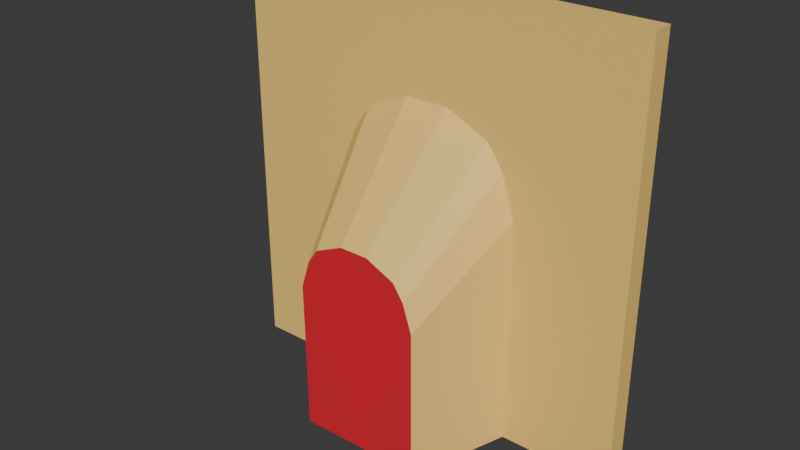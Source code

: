 # Source: door_blocked_with_planks.blend  (saved by Blender 4.0.36; exported with 4.5.12 LTS)
import bpy
from mathutils import Matrix  # noqa: F401  (used for matrix-valued properties, if any)

bpy.ops.wm.read_factory_settings(use_empty=True)
scene = bpy.context.scene
scene.name = 'Scene'

# ---- collections
col_collection = bpy.data.collections.new('Collection'); scene.collection.children.link(col_collection)

# ---- materials (node trees are filled in below, after node groups)
mat_material_001 = bpy.data.materials.new('Material.001')
mat_material_001.use_transparent_shadow = False
mat_material_001.diffuse_color = (1.0, 1.0, 1.0, 1.0)
mat_material_001.roughness = 0.5528
mat_material = bpy.data.materials.new('Material')
mat_material.use_transparent_shadow = False
mat_material_006 = bpy.data.materials.new('Material.006')
mat_material_006.use_transparent_shadow = False
mat_material_007 = bpy.data.materials.new('Material.007')
mat_material_007.use_transparent_shadow = False

# ---- material node trees
mat_material_001.use_nodes = True; mat_material_001.node_tree.nodes.clear()
_N = mat_material_001.node_tree.nodes; _L = mat_material_001.node_tree.links
n0 = _N.new('ShaderNodeBsdfPrincipled'); n0.name = 'Principled BSDF'; n0.location = (10, 300)
n0.inputs[0].default_value = (1.0, 0.6675, 0.1862, 1.0)
n0.inputs[2].default_value = 0.5528
n0.inputs[3].default_value = 1.45
n0.inputs[27].default_value = (0.0, 0.0, 0.0, 1.0)
n0.inputs[28].default_value = 1.0
n1 = _N.new('ShaderNodeOutputMaterial'); n1.name = 'Material Output'; n1.location = (300, 300)
n2 = _N.new('ShaderNodeNormalMap'); n2.name = 'Normal Map'; n2.location = (-300, -300)
n2.label = 'Normal/Map'
_L.new(n0.outputs[0], n1.inputs[0])
_L.new(n2.outputs[0], n0.inputs[5])
n1.is_active_output = True
mat_material.use_nodes = True; mat_material.node_tree.nodes.clear()
_N = mat_material.node_tree.nodes; _L = mat_material.node_tree.links
n0 = _N.new('ShaderNodeBsdfPrincipled'); n0.name = 'Principled BSDF'; n0.location = (10, 300)
n0.inputs[0].default_value = (0.8001, 0.01985, 0.03968, 1.0)
n0.inputs[3].default_value = 1.45
n1 = _N.new('ShaderNodeOutputMaterial'); n1.name = 'Material Output'; n1.location = (300, 300)
_L.new(n0.outputs[0], n1.inputs[0])
n1.is_active_output = True
mat_material_006.use_nodes = True; mat_material_006.node_tree.nodes.clear()
_N = mat_material_006.node_tree.nodes; _L = mat_material_006.node_tree.links
n0 = _N.new('ShaderNodeBsdfPrincipled'); n0.name = 'Principled BSDF'; n0.location = (10, 300)
n0.inputs[0].default_value = (0.05087, 0.05087, 0.05087, 1.0)
n0.inputs[3].default_value = 1.45
n1 = _N.new('ShaderNodeOutputMaterial'); n1.name = 'Material Output'; n1.location = (300, 300)
_L.new(n0.outputs[0], n1.inputs[0])
n1.is_active_output = True
mat_material_007.use_nodes = True; mat_material_007.node_tree.nodes.clear()
_N = mat_material_007.node_tree.nodes; _L = mat_material_007.node_tree.links
n0 = _N.new('ShaderNodeBsdfPrincipled'); n0.name = 'Principled BSDF'; n0.location = (10, 300)
n0.inputs[0].default_value = (0.493, 0.8004, 0.3852, 1.0)
n0.inputs[3].default_value = 1.45
n1 = _N.new('ShaderNodeOutputMaterial'); n1.name = 'Material Output'; n1.location = (300, 300)
_L.new(n0.outputs[0], n1.inputs[0])
n1.is_active_output = True

# ---- world
world_world = bpy.data.worlds.new('World'); scene.world = world_world
world_world.use_nodes = True; world_world.node_tree.nodes.clear()
_N = world_world.node_tree.nodes; _L = world_world.node_tree.links
n0 = _N.new('ShaderNodeOutputWorld'); n0.name = 'World Output'; n0.location = (300, 300)
n1 = _N.new('ShaderNodeBackground'); n1.name = 'Background'; n1.location = (10, 300)
n1.inputs[0].default_value = (0.05088, 0.05088, 0.05088, 1.0)
_L.new(n1.outputs[0], n0.inputs[0])
n0.is_active_output = True
world_world.color = (0.05088, 0.05088, 0.05088)
world_world.use_sun_shadow = False
world_world.sun_shadow_jitter_overblur = 0.0

# ---- meshes
me_mesh_001 = bpy.data.meshes.new('Mesh.001')
me_mesh_001.from_pydata([(-2.001, -1.995, -0.0004704), (-2.0, -2.0, 4.0), (-2.001, -1.794, -0.0005934), (-2.0, -1.8, 4.0), (1.999, -1.998, 0.0002765), (2.0, -2.0, 4.0), (1.999, -1.797, 0.0003859), (2.0, -1.8, 4.0), (0.9141, -1.793, 0.000911), (-0.9174, -1.785, -0.0003264), (-0.6672, -1.8, 4.0), (0.6662, -1.8, 4.0), (-0.9167, -1.99, -0.0003017), (0.9144, -1.994, 0.000591), (0.6663, -2.0, 4.0), (-0.6671, -2.0, 4.0), (-2.001, -1.999, 2.999), (-2.001, -1.799, 2.999), (1.999, -1.8, 3.0), (2.0, -2.0, 3.0), (1.328, -1.999, 2.999), (0.6661, -2.0, 3.602), (-0.6673, -1.999, 3.602), (-1.33, -1.999, 2.999), (-1.33, -1.799, 2.999), (-0.6674, -1.799, 3.602), (0.666, -1.8, 3.602), (1.328, -1.799, 2.999), (0.209, -1.999, 2.999), (0.6303, -1.999, 2.809), (0.6307, -1.999, 3.189), (0.7836, -1.999, 2.586), (0.9134, -1.999, 2.184), (1.044, -1.999, 2.586), (-0.9173, -1.998, 2.183), (-0.7865, -1.998, 2.585), (-1.047, -1.999, 2.585), (-0.6329, -1.999, 2.809), (-0.2113, -1.999, 2.999), (-0.6325, -1.999, 3.189), (-0.2116, -1.799, 2.999), (-0.6332, -1.799, 2.809), (-0.6327, -1.799, 3.189), (-0.7869, -1.798, 2.585), (-0.9179, -1.797, 2.182), (-1.047, -1.798, 2.585), (0.913, -1.798, 2.183), (0.7833, -1.799, 2.585), (1.044, -1.799, 2.586), (0.6301, -1.799, 2.809), (0.2088, -1.799, 2.999), (0.6305, -1.799, 3.189), (-0.795, -1.785, -0.0001902), (-0.7944, -1.989, -0.0002154), (0.7917, -1.792, 0.0009472), (0.792, -1.994, 0.0006068), (0.1755, -1.999, 2.913), (0.5399, -1.999, 2.749), (0.6684, -1.999, 2.555), (0.7918, -1.998, 2.173), (-0.7958, -1.998, 2.173), (-0.6716, -1.998, 2.555), (-0.5427, -1.999, 2.749), (-0.178, -1.999, 2.913), (-0.1783, -1.799, 2.913), (-0.543, -1.799, 2.748), (-0.672, -1.798, 2.554), (-0.7965, -1.797, 2.172), (0.7913, -1.798, 2.173), (0.6681, -1.799, 2.555), (0.5396, -1.799, 2.749), (0.1752, -1.799, 2.913), (0.7457, -1.751, 2.807), (0.7558, -1.751, 2.591), (0.7457, -1.802, 2.807), (0.7558, -1.802, 2.591), (-0.826, -1.751, 2.702), (-0.8159, -1.751, 2.486), (-0.826, -1.802, 2.702), (-0.8159, -1.802, 2.486), (-0.9504, -1.802, 2.253), (-0.9453, -1.802, 2.47), (-0.9504, -1.751, 2.253), (-0.9453, -1.751, 2.47), (0.9263, -1.802, 2.209), (0.9314, -1.802, 2.426), (0.9263, -1.751, 2.209), (0.9314, -1.751, 2.426), (1.033, -1.751, 2.153), (1.044, -1.751, 1.936), (1.033, -1.802, 2.153), (1.044, -1.802, 1.936), (-1.063, -1.751, 2.07), (-1.052, -1.751, 1.853), (-1.063, -1.802, 2.07), (-1.052, -1.802, 1.853), (-0.9327, -1.802, 1.545), (-0.9495, -1.802, 1.762), (-0.9327, -1.751, 1.545), (-0.9495, -1.751, 1.762), (0.9389, -1.802, 1.69), (0.9221, -1.802, 1.907), (0.9389, -1.751, 1.69), (0.9221, -1.751, 1.907), (1.026, -1.751, 1.485), (1.022, -1.751, 1.268), (1.026, -1.802, 1.485), (1.022, -1.802, 1.268), (-1.032, -1.751, 1.519), (-1.036, -1.751, 1.302), (-1.032, -1.802, 1.519), (-1.036, -1.802, 1.302), (-0.9164, -1.802, 0.8958), (-0.9266, -1.802, 1.113), (-0.9164, -1.751, 0.8958), (-0.9266, -1.751, 1.113), (0.9587, -1.802, 0.9843), (0.9485, -1.802, 1.201), (0.9587, -1.751, 0.9843), (0.9485, -1.751, 1.201), (1.064, -1.751, 0.889), (1.079, -1.751, 0.6724), (1.064, -1.802, 0.889), (1.079, -1.802, 0.6724), (-1.047, -1.751, 0.7766), (-1.032, -1.751, 0.56), (-1.047, -1.802, 0.7766), (-1.032, -1.802, 0.56), (-0.9476, -1.802, 0.2892), (-0.9385, -1.802, 0.506), (-0.9476, -1.751, 0.2892), (-0.9385, -1.751, 0.506), (0.9279, -1.802, 0.21), (0.9371, -1.802, 0.4268), (0.9279, -1.751, 0.21), (0.9371, -1.751, 0.4268), (1.052, -1.751, 0.1976), (1.046, -1.751, -0.01927), (1.052, -1.802, 0.1976), (1.046, -1.802, -0.01927), (-1.057, -1.751, 0.2409), (-1.062, -1.751, 0.02396), (-1.057, -1.802, 0.2409), (-1.062, -1.802, 0.02396), (0.1379, -2.932, 1.962), (0.4178, -2.932, 1.836), (0.5196, -2.932, 1.688), (0.6059, -2.931, 1.421), (-0.6102, -2.929, 1.42), (-0.5234, -2.931, 1.688), (-0.4213, -2.932, 1.836), (-0.1413, -2.932, 1.962), (-0.001892, -2.925, 0.0), (0.6065, -2.922, -0.02929), (-0.6099, -2.911, -0.02989)], [], [(16, 1, 3, 17), (18, 7, 5, 19), (2, 17, 24, 45, 44, 9), (8, 6, 4, 13), (10, 3, 1, 15), (7, 11, 14, 5), (11, 10, 15, 14), (2, 9, 12, 0), (19, 5, 14, 21, 20), (12, 34, 36, 23, 16, 0), (28, 38, 151, 144), (27, 26, 11, 7, 18), (48, 47, 49, 51, 26, 27), (17, 3, 10, 25, 24), (42, 41, 43, 45, 24, 25), (28, 30, 21, 14, 15, 22, 39, 38), (23, 22, 15, 1, 16), (6, 18, 19, 4), (0, 16, 17, 2), (4, 19, 20, 33, 32, 13), (61, 62, 152), (46, 8, 54, 68), (40, 42, 25, 10, 11, 26, 51, 50), (8, 46, 48, 27, 18, 6), (34, 12, 154, 148), (35, 34, 148, 149), (36, 35, 37, 39, 22, 23), (28, 29, 30), (31, 32, 33), (34, 35, 36), (37, 38, 39), (40, 41, 42), (43, 44, 45), (46, 47, 48), (49, 50, 51), (44, 43, 66, 67), (12, 53, 152, 154), (9, 44, 67, 52), (8, 13, 55, 54), (30, 29, 31, 33, 20, 21), (59, 68, 54, 55), (69, 58, 57, 70), (61, 66, 65, 62), (71, 56, 63, 64), (60, 53, 52, 67), (68, 59, 58, 69), (56, 71, 70, 57), (60, 67, 66, 61), (64, 63, 62, 65), (47, 46, 68, 69), (59, 55, 152), (49, 47, 69, 70), (41, 40, 64, 65), (43, 41, 65, 66), (40, 50, 71, 64), (12, 9, 52, 53), (37, 35, 149, 150), (63, 56, 152), (50, 49, 70, 71), (32, 31, 146, 147), (79, 78, 76, 77), (75, 74, 78, 79), (82, 86, 84, 80), (87, 83, 81, 85), (88, 92, 94, 90), (100, 101, 97, 96), (111, 110, 108, 109), (119, 115, 113, 117), (143, 142, 140, 141), (103, 99, 97, 101), (116, 117, 113, 112), (141, 140, 136, 137), (91, 90, 94, 95), (114, 115, 119, 118), (137, 136, 138, 139), (93, 92, 88, 89), (112, 113, 115, 114), (139, 138, 142, 143), (86, 87, 85, 84), (104, 108, 110, 106), (141, 137, 139, 143), (107, 106, 110, 111), (109, 105, 107, 111), (134, 135, 133, 132), (96, 97, 99, 98), (98, 102, 100, 96), (136, 140, 142, 138), (102, 103, 101, 100), (95, 94, 92, 93), (128, 129, 131, 130), (89, 88, 90, 91), (84, 85, 81, 80), (130, 131, 135, 134), (80, 81, 83, 82), (77, 73, 75, 79), (132, 133, 129, 128), (109, 108, 104, 105), (98, 99, 103, 102), (130, 134, 132, 128), (93, 89, 91, 95), (135, 131, 129, 133), (82, 83, 87, 86), (121, 120, 122, 123), (72, 76, 78, 74), (125, 121, 123, 127), (105, 104, 106, 107), (123, 122, 126, 127), (73, 72, 74, 75), (77, 76, 72, 73), (125, 124, 120, 121), (127, 126, 124, 125), (114, 118, 116, 112), (120, 124, 126, 122), (118, 119, 117, 116), (147, 146, 152), (146, 145, 152), (151, 150, 152), (153, 147, 152), (145, 144, 152), (150, 149, 152), (148, 154, 152), (149, 148, 152), (144, 151, 152), (56, 57, 152), (29, 28, 144, 145), (58, 59, 152), (57, 58, 152), (55, 13, 153, 152), (53, 60, 152), (13, 32, 147, 153), (60, 61, 152), (38, 37, 150, 151), (62, 63, 152), (31, 29, 145, 146)])
me_mesh_001.polygons.foreach_set('material_index', [0, 0, 0, 0, 0, 0, 0, 0, 0, 0, 0, 0, 0, 0, 0, 0, 0, 0, 0, 0, 2, 1, 0, 0, 0, 0, 0, 0, 0, 0, 0, 0, 0, 0, 0, 1, 0, 1, 0, 0, 1, 1, 1, 1, 1, 1, 1, 1, 1, 1, 2, 1, 1, 1, 1, 0, 0, 2, 1, 0, 3, 3, 3, 3, 3, 3, 3, 3, 3, 3, 3, 3, 3, 3, 3, 3, 3, 3, 3, 3, 3, 3, 3, 3, 3, 3, 3, 3, 3, 3, 3, 3, 3, 3, 3, 3, 3, 3, 3, 3, 3, 3, 3, 3, 3, 3, 3, 3, 3, 3, 3, 3, 3, 3, 1, 1, 1, 1, 1, 1, 1, 1, 1, 2, 0, 2, 2, 0, 2, 0, 2, 0, 2, 0])
_uv = me_mesh_001.uv_layers.new(name='UVMap')
_uv.uv.foreach_set('vector', [0.5625, 0.0, 0.625, 0.0, 0.625, 0.25, 0.5625, 0.25, 0.5625, 0.5, 0.625, 0.5, 0.625, 0.75, 0.5625, 0.75, 0.375, 0.25, 0.5625, 0.25, 0.5625, 0.3145, 0.5367, 0.3274, 0.5116, 0.3333, 0.375, 0.3333, 0.2917, 0.5, 0.375, 0.5, 0.375, 0.75, 0.2917, 0.75, 0.7917, 0.5, 0.875, 0.5, 0.875, 0.75, 0.7917, 0.75, 0.625, 0.5, 0.7083, 0.5, 0.7083, 0.75, 0.625, 0.75, 0.7083, 0.5, 0.7917, 0.5, 0.7917, 0.75, 0.7083, 0.75, 0.125, 0.5, 0.2083, 0.5, 0.2083, 0.75, 0.125, 0.75, 0.5625, 0.75, 0.625, 0.75, 0.625, 0.8333, 0.6002, 0.8333, 0.5625, 0.8145, 0.375, 0.9167, 0.5116, 0.9167, 0.5367, 0.9226, 0.5625, 0.9355, 0.5625, 1.0, 0.375, 1.0, 0.5625, 0.8654, 0.5625, 0.8846, 0.5625, 0.8846, 0.5625, 0.8654, 0.5625, 0.4355, 0.6002, 0.4167, 0.625, 0.4167, 0.625, 0.5, 0.5625, 0.5, 0.5367, 0.4226, 0.5367, 0.4167, 0.5506, 0.4167, 0.5625, 0.4167, 0.5625, 0.4167, 0.5625, 0.4355, 0.5625, 0.25, 0.625, 0.25, 0.625, 0.3333, 0.6002, 0.3333, 0.5625, 0.3145, 0.5625, 0.3333, 0.5506, 0.3333, 0.5367, 0.3333, 0.5367, 0.3274, 0.5625, 0.3145, 0.5625, 0.3333, 0.5625, 0.8654, 0.5744, 0.8462, 0.6002, 0.8333, 0.625, 0.8333, 0.625, 0.9167, 0.6002, 0.9167, 0.5744, 0.9038, 0.5625, 0.8846, 0.5625, 0.9355, 0.6002, 0.9167, 0.625, 0.9167, 0.625, 1.0, 0.5625, 1.0, 0.375, 0.5, 0.5625, 0.5, 0.5625, 0.75, 0.375, 0.75, 0.375, 0.0, 0.5625, 0.0, 0.5625, 0.25, 0.375, 0.25, 0.375, 0.75, 0.5625, 0.75, 0.5625, 0.8145, 0.5367, 0.8274, 0.5116, 0.8333, 0.375, 0.8333, 0.5367, 0.9107, 0.5506, 0.9038, 0.5367, 0.9107, 0.5116, 0.4167, 0.375, 0.4167, 0.375, 0.4167, 0.5116, 0.4167, 0.5625, 0.3654, 0.5744, 0.3462, 0.6002, 0.3333, 0.625, 0.3333, 0.625, 0.4167, 0.6002, 0.4167, 0.5744, 0.4038, 0.5625, 0.3846, 0.375, 0.4167, 0.5116, 0.4167, 0.5367, 0.4226, 0.5625, 0.4355, 0.5625, 0.5, 0.375, 0.5, 0.5116, 0.9167, 0.375, 0.9167, 0.375, 0.9167, 0.5116, 0.9167, 0.5319, 0.9202, 0.5116, 0.9167, 0.5116, 0.9167, 0.5319, 0.9202, 0.5367, 0.9226, 0.5367, 0.9167, 0.5506, 0.9167, 0.5744, 0.9167, 0.6002, 0.9167, 0.5625, 0.9355, 0.5625, 0.8522, 0.5625, 0.8462, 0.5744, 0.8462, 0.5319, 0.8298, 0.5116, 0.8333, 0.5367, 0.8274, 0.5116, 0.9167, 0.5319, 0.9202, 0.5367, 0.9226, 0.5506, 0.9167, 0.5625, 0.9167, 0.5744, 0.9167, 0.5625, 0.3333, 0.5506, 0.3333, 0.5625, 0.3333, 0.5319, 0.3298, 0.5116, 0.3333, 0.5367, 0.3274, 0.5116, 0.4167, 0.5319, 0.4202, 0.5367, 0.4226, 0.5506, 0.4167, 0.5625, 0.4167, 0.5625, 0.4167, 0.5116, 0.3333, 0.5319, 0.3298, 0.5319, 0.3298, 0.5116, 0.3333, 0.2083, 0.75, 0.2083, 0.75, 0.2083, 0.75, 0.2083, 0.75, 0.375, 0.3333, 0.5116, 0.3333, 0.5116, 0.3333, 0.375, 0.3333, 0.2917, 0.5, 0.2917, 0.75, 0.2917, 0.75, 0.2917, 0.5, 0.5744, 0.8462, 0.5625, 0.8462, 0.5625, 0.8393, 0.5625, 0.8274, 0.5625, 0.8145, 0.6002, 0.8333, 0.5116, 0.8333, 0.4889, 0.4393, 0.2917, 0.5, 0.375, 0.8333, 0.5252, 0.4222, 0.5367, 0.8393, 0.5506, 0.8462, 0.5454, 0.409, 0.5367, 0.9107, 0.5137, 0.3622, 0.5401, 0.3568, 0.5506, 0.9038, 0.5625, 0.3846, 0.5625, 0.8654, 0.5625, 0.8846, 0.5625, 0.3654, 0.5116, 0.9167, 0.375, 0.9167, 0.2083, 0.5, 0.4663, 0.3786, 0.4889, 0.4393, 0.5116, 0.8333, 0.5367, 0.8393, 0.5252, 0.4222, 0.5625, 0.8654, 0.5625, 0.3846, 0.5454, 0.409, 0.5506, 0.8462, 0.5116, 0.9167, 0.4663, 0.3786, 0.5137, 0.3622, 0.5367, 0.9107, 0.5625, 0.3654, 0.5625, 0.8846, 0.5506, 0.9038, 0.5401, 0.3568, 0.5319, 0.4202, 0.5116, 0.4167, 0.5116, 0.4167, 0.5319, 0.4202, 0.5116, 0.8333, 0.375, 0.8333, 0.5116, 0.8333, 0.5506, 0.4167, 0.5367, 0.4167, 0.5367, 0.4167, 0.5506, 0.4167, 0.5506, 0.3333, 0.5625, 0.3333, 0.5625, 0.3333, 0.5506, 0.3333, 0.5367, 0.3333, 0.5506, 0.3333, 0.5506, 0.3333, 0.5367, 0.3333, 0.5625, 0.3654, 0.5625, 0.3846, 0.5625, 0.3846, 0.5625, 0.3654, 0.2083, 0.75, 0.2083, 0.5, 0.2083, 0.5, 0.2083, 0.75, 0.5506, 0.9167, 0.5367, 0.9167, 0.5367, 0.9167, 0.5506, 0.9167, 0.5625, 0.8846, 0.5625, 0.8654, 0.5625, 0.8846, 0.5625, 0.4167, 0.5506, 0.4167, 0.5506, 0.4167, 0.5625, 0.4167, 0.5116, 0.8333, 0.5319, 0.8298, 0.5319, 0.8298, 0.5116, 0.8333, 0.375, 0.0, 0.625, 0.0, 0.625, 0.25, 0.375, 0.25, 0.375, 0.75, 0.625, 0.75, 0.625, 1.0, 0.375, 1.0, 0.125, 0.5, 0.375, 0.5, 0.375, 0.75, 0.125, 0.75, 0.625, 0.5, 0.875, 0.5, 0.875, 0.75, 0.625, 0.75, 0.625, 0.5, 0.875, 0.5, 0.875, 0.75, 0.625, 0.75, 0.375, 0.75, 0.625, 0.75, 0.625, 1.0, 0.375, 1.0, 0.375, 0.0, 0.625, 0.0, 0.625, 0.25, 0.375, 0.25, 0.625, 0.5, 0.875, 0.5, 0.875, 0.75, 0.625, 0.75, 0.375, 0.0, 0.625, 0.0, 0.625, 0.25, 0.375, 0.25, 0.625, 0.5, 0.875, 0.5, 0.875, 0.75, 0.625, 0.75, 0.375, 0.75, 0.625, 0.75, 0.625, 1.0, 0.375, 1.0, 0.375, 0.25, 0.625, 0.25, 0.625, 0.5, 0.375, 0.5, 0.375, 0.75, 0.625, 0.75, 0.625, 1.0, 0.375, 1.0, 0.375, 0.25, 0.625, 0.25, 0.625, 0.5, 0.375, 0.5, 0.375, 0.5, 0.625, 0.5, 0.625, 0.75, 0.375, 0.75, 0.375, 0.25, 0.625, 0.25, 0.625, 0.5, 0.375, 0.5, 0.375, 0.0, 0.625, 0.0, 0.625, 0.25, 0.375, 0.25, 0.375, 0.75, 0.625, 0.75, 0.625, 1.0, 0.375, 1.0, 0.375, 0.5, 0.625, 0.5, 0.625, 0.75, 0.375, 0.75, 0.625, 0.5, 0.875, 0.5, 0.875, 0.75, 0.625, 0.75, 0.125, 0.5, 0.375, 0.5, 0.375, 0.75, 0.125, 0.75, 0.375, 0.75, 0.625, 0.75, 0.625, 1.0, 0.375, 1.0, 0.125, 0.5, 0.375, 0.5, 0.375, 0.75, 0.125, 0.75, 0.375, 0.5, 0.625, 0.5, 0.625, 0.75, 0.375, 0.75, 0.375, 0.0, 0.625, 0.0, 0.625, 0.25, 0.375, 0.25, 0.125, 0.5, 0.375, 0.5, 0.375, 0.75, 0.125, 0.75, 0.625, 0.5, 0.875, 0.5, 0.875, 0.75, 0.625, 0.75, 0.375, 0.5, 0.625, 0.5, 0.625, 0.75, 0.375, 0.75, 0.375, 0.0, 0.625, 0.0, 0.625, 0.25, 0.375, 0.25, 0.375, 0.0, 0.625, 0.0, 0.625, 0.25, 0.375, 0.25, 0.375, 0.5, 0.625, 0.5, 0.625, 0.75, 0.375, 0.75, 0.375, 0.75, 0.625, 0.75, 0.625, 1.0, 0.375, 1.0, 0.375, 0.25, 0.625, 0.25, 0.625, 0.5, 0.375, 0.5, 0.375, 0.0, 0.625, 0.0, 0.625, 0.25, 0.375, 0.25, 0.125, 0.5, 0.375, 0.5, 0.375, 0.75, 0.125, 0.75, 0.375, 0.75, 0.625, 0.75, 0.625, 1.0, 0.375, 1.0, 0.375, 0.25, 0.625, 0.25, 0.625, 0.5, 0.375, 0.5, 0.375, 0.25, 0.625, 0.25, 0.625, 0.5, 0.375, 0.5, 0.125, 0.5, 0.375, 0.5, 0.375, 0.75, 0.125, 0.75, 0.125, 0.5, 0.375, 0.5, 0.375, 0.75, 0.125, 0.75, 0.625, 0.5, 0.875, 0.5, 0.875, 0.75, 0.625, 0.75, 0.375, 0.25, 0.625, 0.25, 0.625, 0.5, 0.375, 0.5, 0.375, 0.5, 0.625, 0.5, 0.625, 0.75, 0.375, 0.75, 0.625, 0.5, 0.875, 0.5, 0.875, 0.75, 0.625, 0.75, 0.125, 0.5, 0.375, 0.5, 0.375, 0.75, 0.125, 0.75, 0.375, 0.5, 0.625, 0.5, 0.625, 0.75, 0.375, 0.75, 0.375, 0.75, 0.625, 0.75, 0.625, 1.0, 0.375, 1.0, 0.375, 0.5, 0.625, 0.5, 0.625, 0.75, 0.375, 0.75, 0.375, 0.25, 0.625, 0.25, 0.625, 0.5, 0.375, 0.5, 0.375, 0.25, 0.625, 0.25, 0.625, 0.5, 0.375, 0.5, 0.375, 0.0, 0.625, 0.0, 0.625, 0.25, 0.375, 0.25, 0.125, 0.5, 0.375, 0.5, 0.375, 0.75, 0.125, 0.75, 0.625, 0.5, 0.875, 0.5, 0.875, 0.75, 0.625, 0.75, 0.375, 0.5, 0.625, 0.5, 0.625, 0.75, 0.375, 0.75, 0.5116, 0.8333, 0.5319, 0.8298, 0.5116, 0.8333, 0.5625, 0.8393, 0.5625, 0.8462, 0.5625, 0.8393, 0.5625, 0.9167, 0.5506, 0.9167, 0.5625, 0.9167, 0.375, 0.8333, 0.5116, 0.8333, 0.375, 0.8333, 0.5625, 0.8462, 0.5625, 0.8522, 0.5625, 0.8462, 0.5506, 0.9167, 0.5367, 0.9167, 0.5506, 0.9167, 0.5116, 0.9167, 0.375, 0.9167, 0.5116, 0.9167, 0.5319, 0.9202, 0.5116, 0.9167, 0.5319, 0.9202, 0.5625, 0.8654, 0.5625, 0.8846, 0.5625, 0.8654, 0.5625, 0.8654, 0.5506, 0.8462, 0.5625, 0.8654, 0.5625, 0.8462, 0.5625, 0.8522, 0.5625, 0.8522, 0.5625, 0.8462, 0.5367, 0.8393, 0.5116, 0.8333, 0.5367, 0.8393, 0.5506, 0.8462, 0.5367, 0.8393, 0.5506, 0.8462, 0.2917, 0.75, 0.2917, 0.75, 0.2917, 0.75, 0.2917, 0.75, 0.375, 0.9167, 0.5116, 0.9167, 0.375, 0.9167, 0.375, 0.8333, 0.5116, 0.8333, 0.5116, 0.8333, 0.375, 0.8333, 0.5116, 0.9167, 0.5367, 0.9107, 0.5116, 0.9167, 0.5625, 0.9167, 0.5506, 0.9167, 0.5506, 0.9167, 0.5625, 0.9167, 0.5506, 0.9038, 0.5625, 0.8846, 0.5506, 0.9038, 0.5625, 0.8393, 0.5625, 0.8462, 0.5625, 0.8462, 0.5625, 0.8393])
me_mesh_001.materials.append(mat_material_001)
me_mesh_001.materials.append(mat_material)
me_mesh_001.materials.append(mat_material_006)
me_mesh_001.materials.append(mat_material_007)
me_mesh_001.update()
me_mesh_001.normals_split_custom_set([tuple(v) for v in zip(*[iter([-1.0, -0.0003586, 0.0003963, -1.0, -0.0003586, 0.0003963, -1.0, -0.0003586, 0.0003963, -1.0, -0.0003586, 0.0003963, 1.0, 0.0002413, -0.0002604, 1.0, 0.0002413, -0.0002604, 1.0, 0.0002413, -0.0002604, 1.0, 0.0002413, -0.0002604, -0.003115, 1.0, 0.003218, -0.003115, 1.0, 0.003218, -0.003115, 1.0, 0.003218, -0.003115, 1.0, 0.003218, -0.003115, 1.0, 0.003218, -0.003115, 1.0, 0.003218, -0.0003827, 0.001068, -1.0, -0.0003827, 0.001068, -1.0, -0.0003827, 0.001068, -1.0, -0.0003827, 0.001068, -1.0, 0.0001031, 0.0002277, 1.0, 0.0001031, 0.0002277, 1.0, 0.0001031, 0.0002277, 1.0, 0.0001031, 0.0002277, 1.0, -0.0001297, 0.0001674, 1.0, -0.0001297, 0.0001674, 1.0, -0.0001297, 0.0001674, 1.0, -0.0001297, 0.0001674, 1.0, -4.723e-05, 0.0002616, 1.0, -4.723e-05, 0.0002616, 1.0, -4.723e-05, 0.0002616, 1.0, -4.723e-05, 0.0002616, 1.0, 0.0002033, -0.000364, -1.0, 0.0002033, -0.000364, -1.0, 0.0002033, -0.000364, -1.0, 0.0002033, -0.000364, -1.0, -0.0001374, -1.0, -0.000295, -0.0001374, -1.0, -0.000295, -0.0001374, -1.0, -0.000295, -0.0001374, -1.0, -0.000295, -0.0001374, -1.0, -0.000295, 0.00213, -1.0, -0.002314, 0.00213, -1.0, -0.002314, 0.00213, -1.0, -0.002314, 0.00213, -1.0, -0.002314, 0.00213, -1.0, -0.002314, 0.00213, -1.0, -0.002314, -0.0003278, -0.8363, 0.5483, -0.000325, -0.8363, 0.5483, -0.0003394, -0.8363, 0.5483, -0.0003303, -0.8363, 0.5483, 0.0001542, 1.0, 0.0003332, 0.0001542, 1.0, 0.0003332, 0.0001542, 1.0, 0.0003332, 0.0001542, 1.0, 0.0003332, 0.0001542, 1.0, 0.0003332, 0.000346, 1.0, 0.0007598, 0.000346, 1.0, 0.0007598, 0.000346, 1.0, 0.0007598, 0.000346, 1.0, 0.0007598, 0.000346, 1.0, 0.0007598, 0.000346, 1.0, 0.0007598, -0.0001137, 1.0, 0.0005881, -0.0001137, 1.0, 0.0005881, -0.0001137, 1.0, 0.0005881, -0.0001137, 1.0, 0.0005881, -0.0001137, 1.0, 0.0005881, -0.0001188, 1.0, 0.001228, -0.0001188, 1.0, 0.001228, -0.0001188, 1.0, 0.001228, -0.0001188, 1.0, 0.001228, -0.0001188, 1.0, 0.001228, -0.0001188, 1.0, 0.001228, -8.247e-05, -1.0, -0.0005555, -8.247e-05, -1.0, -0.0005555, -8.247e-05, -1.0, -0.0005555, -8.247e-05, -1.0, -0.0005555, -8.247e-05, -1.0, -0.0005555, -8.247e-05, -1.0, -0.0005555, -8.247e-05, -1.0, -0.0005555, -8.247e-05, -1.0, -0.0005555, 9.93e-05, -1.0, -0.0005107, 9.93e-05, -1.0, -0.0005107, 9.93e-05, -1.0, -0.0005107, 9.93e-05, -1.0, -0.0005107, 9.93e-05, -1.0, -0.0005107, 1.0, 0.0006042, -3.206e-05, 1.0, 0.0006042, -3.206e-05, 1.0, 0.0006042, -3.206e-05, 1.0, 0.0006042, -3.206e-05, -1.0, -0.0009812, 0.0001451, -1.0, -0.0009812, 0.0001451, -1.0, -0.0009812, 0.0001451, -1.0, -0.0009812, 0.0001451, -0.00153, -1.0, -0.001148, -0.00153, -1.0, -0.001148, -0.00153, -1.0, -0.001148, -0.00153, -1.0, -0.001148, -0.00153, -1.0, -0.001148, -0.00153, -1.0, -0.001148, 0.5904, 0.7063, -0.3907, 0.5904, 0.7063, -0.3907, 0.5903, 0.7063, -0.3907, 0.003662, 1.0, 0.00277, 0.003662, 1.0, 0.00277, 0.003662, 1.0, 0.00277, 0.003662, 1.0, 0.00277, 9.527e-05, 1.0, 0.0006407, 9.527e-05, 1.0, 0.0006407, 9.527e-05, 1.0, 0.0006407, 9.527e-05, 1.0, 0.0006407, 9.527e-05, 1.0, 0.0006407, 9.527e-05, 1.0, 0.0006407, 9.527e-05, 1.0, 0.0006407, 9.527e-05, 1.0, 0.0006407, 0.002004, 1.0, 0.00148, 0.002004, 1.0, 0.00148, 0.002004, 1.0, 0.00148, 0.002004, 1.0, 0.00148, 0.002004, 1.0, 0.00148, 0.002004, 1.0, 0.00148, -0.9106, -0.4133, -0.002583, -0.9106, -0.4134, -0.002591, -0.9106, -0.4133, -0.002589, -0.9106, -0.4134, -0.002599, -0.7515, -0.6135, 0.2424, -0.7515, -0.6136, 0.2424, -0.7515, -0.6136, 0.2424, -0.7515, -0.6135, 0.2424, 0.0001015, -1.0, -0.001024, 0.0001015, -1.0, -0.001024, 0.0001015, -1.0, -0.001024, 0.0001015, -1.0, -0.001024, 0.0001015, -1.0, -0.001024, 0.0001015, -1.0, -0.001024, -0.0002238, -1.0, -0.0007332, -0.0002238, -1.0, -0.0007332, -0.0002238, -1.0, -0.0007332, -0.0004792, -1.0, -0.001069, -0.0004792, -1.0, -0.001069, -0.0004792, -1.0, -0.001069, 0.0001851, -1.0, -0.002014, 0.0001851, -1.0, -0.002014, 0.0001851, -1.0, -0.002014, -0.0001064, -1.0, -0.001038, -0.0001064, -1.0, -0.001038, -0.0001064, -1.0, -0.001038, 0.000132, 1.0, 0.001243, 0.000132, 1.0, 0.001243, 0.000132, 1.0, 0.001243, -0.0002285, 1.0, 0.002557, -0.0002285, 1.0, 0.002557, -0.0002285, 1.0, 0.002557, 0.000572, 1.0, 0.001294, 0.000572, 1.0, 0.001294, 0.000572, 1.0, 0.001294, 0.0002615, 1.0, 0.0008622, 0.0002615, 1.0, 0.0008622, 0.0002615, 1.0, 0.0008622, -0.0001654, 1.0, 0.0026, -0.0001654, 1.0, 0.0026, -0.0001654, 1.0, 0.0026, -0.0001654, 1.0, 0.0026, 0.0005717, 0.03213, -0.9995, 0.0005986, 0.03212, -0.9995, 0.0005358, 0.03216, -0.9995, 0.0005845, 0.03211, -0.9995, -0.002093, 1.0, 0.005499, -0.002093, 1.0, 0.005499, -0.002093, 1.0, 0.005499, -0.002093, 1.0, 0.005499, -0.0002035, 0.001636, -1.0, -0.0002035, 0.001636, -1.0, -0.0002035, 0.001636, -1.0, -0.0002035, 0.001636, -1.0, -0.000297, -1.0, -0.0006502, -0.000297, -1.0, -0.0006502, -0.000297, -1.0, -0.0006502, -0.000297, -1.0, -0.0006502, -0.000297, -1.0, -0.0006502, -0.000297, -1.0, -0.0006502, -1.0, -0.001807, -0.0001503, -1.0, -0.001807, -0.0001503, -1.0, -0.001807, -0.0001503, -1.0, -0.001807, -0.0001503, -0.8335, -0.002067, -0.5525, -0.8335, -0.002067, -0.5525, -0.8335, -0.002067, -0.5525, -0.8335, -0.002067, -0.5525, 0.8328, 0.0006073, -0.5536, 0.8328, 0.0006073, -0.5536, 0.8328, 0.0006073, -0.5536, 0.8328, 0.0006073, -0.5536, 0.0002326, -0.001277, -1.0, 0.0002326, -0.001277, -1.0, 0.0002326, -0.001277, -1.0, 0.0002326, -0.001277, -1.0, 1.0, 0.003239, 0.0007094, 1.0, 0.003239, 0.0007094, 1.0, 0.003239, 0.0007094, 1.0, 0.003239, 0.0007094, -0.9517, -0.002479, -0.3071, -0.9517, -0.002479, -0.3071, -0.9517, -0.002479, -0.3071, -0.9517, -0.002479, -0.3071, -0.4107, -0.001708, -0.9118, -0.4107, -0.001708, -0.9118, -0.4107, -0.001708, -0.9118, -0.4107, -0.001708, -0.9118, 0.951, 0.001825, -0.3093, 0.951, 0.001825, -0.3093, 0.951, 0.001825, -0.3093, 0.951, 0.001825, -0.3093, 0.4108, -0.0007092, -0.9117, 0.4108, -0.0007092, -0.9117, 0.4108, -0.0007092, -0.9117, 0.4108, -0.0007092, -0.9117, 0.0007717, 1.0, 0.001424, 0.0007717, 1.0, 0.001424, 0.0007717, 1.0, 0.001424, 0.0007717, 1.0, 0.001424, -0.9302, 0.3671, 0.001162, -0.9302, 0.3671, 0.001108, -0.9302, 0.3671, 0.001154, 0.0005122, 1.0, 0.001169, 0.0005122, 1.0, 0.001169, 0.0005122, 1.0, 0.001169, 0.0005122, 1.0, 0.001169, 9.452e-05, 1.0, 0.001422, 9.452e-05, 1.0, 0.001422, 9.452e-05, 1.0, 0.001422, 9.452e-05, 1.0, 0.001422, -1.993e-05, 1.0, 0.001811, -1.993e-05, 1.0, 0.001811, -1.993e-05, 1.0, 0.001811, -1.993e-05, 1.0, 0.001811, 0.0002246, 1.0, 0.001186, 0.0002246, 1.0, 0.001186, 0.0002246, 1.0, 0.001186, 0.0002246, 1.0, 0.001186, 0.0009092, 4.023e-06, -1.0, 0.0009092, 4.023e-06, -1.0, 0.0009092, 4.023e-06, -1.0, 0.0009092, 4.023e-06, -1.0, -0.5644, -0.7297, 0.386, -0.5644, -0.7297, 0.386, -0.5644, -0.7297, 0.386, -0.5644, -0.7297, 0.386, 0.0003657, 0.8291, -0.5592, 0.000362, 0.8291, -0.5592, 0.0003737, 0.8291, -0.5592, 0.000366, 1.0, 0.001121, 0.000366, 1.0, 0.001121, 0.000366, 1.0, 0.001121, 0.000366, 1.0, 0.001121, 0.7517, -0.6135, 0.242, 0.7517, -0.6135, 0.242, 0.7517, -0.6135, 0.242, 0.7517, -0.6135, 0.242, -0.9989, 0.0, -0.04687, -0.9989, 0.0, -0.04687, -0.9989, 0.0, -0.04687, -0.9989, 0.0, -0.04687, 0.0, -1.0, -2.181e-08, 0.0, -1.0, -2.181e-08, 0.0, -1.0, -2.181e-08, 0.0, -1.0, -2.181e-08, -0.02356, 0.0, -0.9997, -0.02356, 0.0, -0.9997, -0.02356, 0.0, -0.9997, -0.02356, 0.0, -0.9997, 0.02356, 0.0, 0.9997, 0.02356, 0.0, 0.9997, 0.02356, 0.0, 0.9997, 0.02356, 0.0, 0.9997, -0.03989, 0.0, 0.9992, -0.03989, 0.0, 0.9992, -0.03989, 0.0, 0.9992, -0.03989, 0.0, 0.9992, 0.0, -1.0, 1.601e-07, 0.0, -1.0, 1.601e-07, 0.0, -1.0, 1.601e-07, 0.0, -1.0, 1.601e-07, -0.9998, 0.0, 0.01962, -0.9998, 0.0, 0.01962, -0.9998, 0.0, 0.01962, -0.9998, 0.0, 0.01962, -0.04713, 0.0, 0.9989, -0.04713, 0.0, 0.9989, -0.04713, 0.0, 0.9989, -0.04713, 0.0, 0.9989, -0.9997, 0.0, 0.02587, -0.9997, 0.0, 0.02587, -0.9997, 0.0, 0.02587, -0.9997, 0.0, 0.02587, -0.07734, 0.0, 0.997, -0.07734, 0.0, 0.997, -0.07734, 0.0, 0.997, -0.07734, 0.0, 0.997, 0.0, -1.0, -9.146e-08, 0.0, -1.0, -9.146e-08, 0.0, -1.0, -9.146e-08, 0.0, -1.0, -9.146e-08, 0.0, 1.0, 2.85e-07, 0.0, 1.0, 2.85e-07, 0.0, 1.0, 2.85e-07, 0.0, 1.0, 2.85e-07, 0.0, -1.0, 8.595e-08, 0.0, -1.0, 8.595e-08, 0.0, -1.0, 8.595e-08, 0.0, -1.0, 8.595e-08, 0.0, 1.0, 1.372e-08, 0.0, 1.0, 1.372e-08, 0.0, 1.0, 1.372e-08, 0.0, 1.0, 1.372e-08, 0.9997, 0.0, -0.02587, 0.9997, 0.0, -0.02587, 0.9997, 0.0, -0.02587, 0.9997, 0.0, -0.02587, 0.0, 1.0, -1.392e-07, 0.0, 1.0, -1.392e-07, 0.0, 1.0, -1.392e-07, 0.0, 1.0, -1.392e-07, -0.9989, 0.0, -0.04713, -0.9989, 0.0, -0.04713, -0.9989, 0.0, -0.04713, -0.9989, 0.0, -0.04713, 0.0, -1.0, 1.221e-07, 0.0, -1.0, 1.221e-07, 0.0, -1.0, 1.221e-07, 0.0, -1.0, 1.221e-07, 0.9997, 0.0, -0.02356, 0.9997, 0.0, -0.02356, 0.9997, 0.0, -0.02356, 0.9997, 0.0, -0.02356, 0.01632, 0.0, 0.9999, 0.01632, 0.0, 0.9999, 0.01632, 0.0, 0.9999, 0.01632, 0.0, 0.9999, -0.02051, 0.0, -0.9998, -0.02051, 0.0, -0.9998, -0.02051, 0.0, -0.9998, -0.02051, 0.0, -0.9998, 0.0, -1.0, 5.526e-08, 0.0, -1.0, 5.526e-08, 0.0, -1.0, 5.526e-08, 0.0, -1.0, 5.526e-08, -0.01632, 0.0, -0.9999, -0.01632, 0.0, -0.9999, -0.01632, 0.0, -0.9999, -0.01632, 0.0, -0.9999, 0.9991, 0.0, -0.04217, 0.9991, 0.0, -0.04217, 0.9991, 0.0, -0.04217, 0.9991, 0.0, -0.04217, -0.997, 0.0, -0.07734, -0.997, 0.0, -0.07734, -0.997, 0.0, -0.07734, -0.997, 0.0, -0.07734, 0.07734, 0.0, -0.997, 0.07734, 0.0, -0.997, 0.07734, 0.0, -0.997, 0.07734, 0.0, -0.997, 0.02051, 0.0, 0.9998, 0.02051, 0.0, 0.9998, 0.02051, 0.0, 0.9998, 0.02051, 0.0, 0.9998, 0.997, 0.0, 0.07734, 0.997, 0.0, 0.07734, 0.997, 0.0, 0.07734, 0.997, 0.0, 0.07734, -0.9988, 0.0, -0.04978, -0.9988, 0.0, -0.04978, -0.9988, 0.0, -0.04978, -0.9988, 0.0, -0.04978, -0.9991, 0.0, 0.04217, -0.9991, 0.0, 0.04217, -0.9991, 0.0, 0.04217, -0.9991, 0.0, 0.04217, 0.9988, 0.0, 0.04978, 0.9988, 0.0, 0.04978, 0.9988, 0.0, 0.04978, 0.9988, 0.0, 0.04978, 0.0, -1.0, 2.515e-08, 0.0, -1.0, 2.515e-08, 0.0, -1.0, 2.515e-08, 0.0, -1.0, 2.515e-08, 0.0, 1.0, -1.098e-07, 0.0, 1.0, -1.098e-07, 0.0, 1.0, -1.098e-07, 0.0, 1.0, -1.098e-07, -0.9997, 0.0, 0.02356, -0.9997, 0.0, 0.02356, -0.9997, 0.0, 0.02356, -0.9997, 0.0, 0.02356, 0.06658, 0.0, -0.9978, 0.06658, 0.0, -0.9978, 0.06658, 0.0, -0.9978, 0.06658, 0.0, -0.9978, 0.0, -1.0, 9.603e-08, 0.0, -1.0, 9.603e-08, 0.0, -1.0, 9.603e-08, 0.0, -1.0, 9.603e-08, 0.0, 1.0, 1.772e-08, 0.0, 1.0, 1.772e-08, 0.0, 1.0, 1.772e-08, 0.0, 1.0, 1.772e-08, 0.0, 1.0, -3.201e-08, 0.0, 1.0, -3.201e-08, 0.0, 1.0, -3.201e-08, 0.0, 1.0, -3.201e-08, -0.04217, 0.0, -0.9991, -0.04217, 0.0, -0.9991, -0.04217, 0.0, -0.9991, -0.04217, 0.0, -0.9991, 0.03989, 0.0, -0.9992, 0.03989, 0.0, -0.9992, 0.03989, 0.0, -0.9992, 0.03989, 0.0, -0.9992, 0.04217, 0.0, 0.9991, 0.04217, 0.0, 0.9991, 0.04217, 0.0, 0.9991, 0.04217, 0.0, 0.9991, 0.0, 1.0, -2.607e-07, 0.0, 1.0, -2.607e-07, 0.0, 1.0, -2.607e-07, 0.0, 1.0, -2.607e-07, 0.9977, 0.0, 0.06738, 0.9977, 0.0, 0.06738, 0.9977, 0.0, 0.06738, 0.9977, 0.0, 0.06738, -0.06658, 0.0, 0.9978, -0.06658, 0.0, 0.9978, -0.06658, 0.0, 0.9978, -0.06658, 0.0, 0.9978, 0.05313, 0.0, -0.9986, 0.05313, 0.0, -0.9986, 0.05313, 0.0, -0.9986, 0.05313, 0.0, -0.9986, 0.9998, 0.0, -0.01962, 0.9998, 0.0, -0.01962, 0.9998, 0.0, -0.01962, 0.9998, 0.0, -0.01962, 0.0, -1.0, -8.524e-08, 0.0, -1.0, -8.524e-08, 0.0, -1.0, -8.524e-08, 0.0, -1.0, -8.524e-08, 0.9989, 0.0, 0.04687, 0.9989, 0.0, 0.04687, 0.9989, 0.0, 0.04687, 0.9989, 0.0, 0.04687, 0.0, 1.0, 1.2e-07, 0.0, 1.0, 1.2e-07, 0.0, 1.0, 1.2e-07, 0.0, 1.0, 1.2e-07, 0.0, 1.0, -2.557e-07, 0.0, 1.0, -2.557e-07, 0.0, 1.0, -2.557e-07, 0.0, 1.0, -2.557e-07, -0.9977, 0.0, -0.06738, -0.9977, 0.0, -0.06738, -0.9977, 0.0, -0.06738, -0.9977, 0.0, -0.06738, 0.04713, 0.0, -0.9989, 0.04713, 0.0, -0.9989, 0.04713, 0.0, -0.9989, 0.04713, 0.0, -0.9989, -0.05313, 0.0, 0.9986, -0.05313, 0.0, 0.9986, -0.05313, 0.0, 0.9986, -0.05313, 0.0, 0.9986, 0.9989, 0.0, 0.04713, 0.9989, 0.0, 0.04713, 0.9989, 0.0, 0.04713, 0.9989, 0.0, 0.04713, -0.002052, -1.0, -0.003751, -0.002052, -1.0, -0.003751, -0.002052, -1.0, -0.003751, -0.001458, -1.0, -0.003305, -0.001459, -1.0, -0.003304, -0.001554, -1.0, -0.003329, -0.0001768, -1.0, -0.003915, -0.0001768, -1.0, -0.003915, -0.0001768, -1.0, -0.003915, -0.008896, -0.9999, -0.00699, -0.008896, -0.9999, -0.00699, -0.008896, -0.9999, -0.006988, -0.001006, -1.0, -0.003116, -0.0009844, -1.0, -0.003073, -0.001006, -1.0, -0.003116, 6.591e-05, -1.0, -0.004969, 6.597e-05, -1.0, -0.004969, 2.97e-05, -1.0, -0.004937, 0.004758, -0.9999, -0.01276, 0.004758, -0.9999, -0.01276, 0.004758, -0.9999, -0.01276, 0.0009996, -1.0, -0.006928, 0.0009995, -1.0, -0.006928, 0.0009997, -1.0, -0.006927, -0.0006186, -1.0, -0.00361, -0.0006279, -1.0, -0.003466, -0.0006187, -1.0, -0.00361, -0.2401, 0.8114, -0.5329, -0.2402, 0.8114, -0.5329, -0.2402, 0.8114, -0.5329, 0.235, -0.8202, 0.5215, 0.235, -0.8203, 0.5215, 0.235, -0.8202, 0.5215, 0.235, -0.8203, 0.5215, -0.7735, 0.5829, -0.2489, -0.7735, 0.5829, -0.2489, -0.7735, 0.5829, -0.2488, -0.5902, 0.7065, -0.3905, -0.5902, 0.7065, -0.3906, -0.5902, 0.7065, -0.3906, 0.0001068, 0.03229, -0.9995, 7.487e-05, 0.03223, -0.9995, 9.377e-05, 0.03231, -0.9995, 9.17e-05, 0.03227, -0.9995, 0.9306, 0.3659, 0.002812, 0.9306, 0.3659, 0.002803, 0.9306, 0.3659, 0.002906, 0.91, -0.4146, -0.0008719, 0.91, -0.4146, -0.000871, 0.91, -0.4146, -0.0008676, 0.91, -0.4146, -0.0008754, 0.773, 0.5832, -0.2495, 0.773, 0.5832, -0.2495, 0.7731, 0.5832, -0.2494, -0.2356, -0.8201, 0.5215, -0.2357, -0.8201, 0.5215, -0.2356, -0.8201, 0.5215, -0.2356, -0.8201, 0.5215, 0.2409, 0.8112, -0.5328, 0.2409, 0.8112, -0.5328, 0.2409, 0.8112, -0.5328, 0.5642, -0.7299, 0.3859, 0.5642, -0.7299, 0.3859, 0.5642, -0.7299, 0.3859, 0.5642, -0.7299, 0.3859])] * 3)])

# ---- objects
ob_door = bpy.data.objects.new('Door', me_mesh_001)

# ---- transforms, parenting, visibility, modifiers, constraints
ob_door.location = (0.0, 0.0, 0.0)
ob_door.color = (0.8, 0.8, 0.8, 1.0)

# ---- collection membership
col_collection.objects.link(ob_door)

# ---- scene / render settings (as saved in the file)
scene.frame_start = 1; scene.frame_end = 250; scene.frame_set(1)
scene.render.engine = 'BLENDER_EEVEE_NEXT'
scene.cycles.sampling_pattern = 'TABULATED_SOBOL'
bpy.context.view_layer.update()

# ---- added for rendering (the .blend has no active camera and no usable light): camera, sun
cam_auto = bpy.data.cameras.new('AutoCamera')
cam_auto.lens = 50.0
cam_auto.sensor_width = 36.0
cam_auto.clip_end = 1000.0
ob_auto_camera = bpy.data.objects.new('AutoCamera', cam_auto)
scene.collection.objects.link(ob_auto_camera)
ob_auto_camera.location = (5.36584, -8.78147, 6.27824)
ob_auto_camera.rotation_euler = (1.09748, -7.21219e-08, 0.694738)
scene.camera = ob_auto_camera
light_auto_sun = bpy.data.lights.new('AutoSun', 'SUN')
light_auto_sun.energy = 3.0
light_auto_sun.angle = 0.0523599
ob_auto_sun = bpy.data.objects.new('AutoSun', light_auto_sun)
scene.collection.objects.link(ob_auto_sun)
ob_auto_sun.rotation_euler = (0.872665, 0.174533, 0.523599)
bpy.context.view_layer.update()
